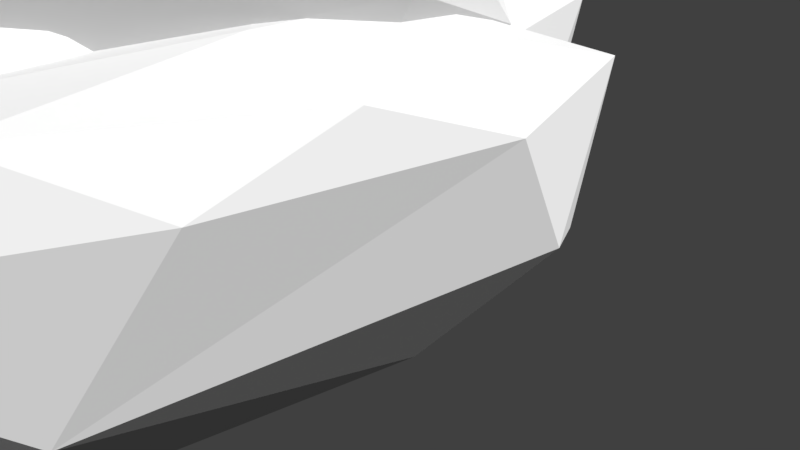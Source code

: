 # Source: Cloud1.blend  (saved by Blender 2.79.0; exported with 4.5.12 LTS)
import bpy
from mathutils import Matrix  # noqa: F401  (used for matrix-valued properties, if any)

bpy.ops.wm.read_factory_settings(use_empty=True)
scene = bpy.context.scene
scene.name = 'Scene'

# ---- collections
col_collection_1 = bpy.data.collections.new('Collection 1'); scene.collection.children.link(col_collection_1)

# ---- materials (node trees are filled in below, after node groups)
mat_material_001 = bpy.data.materials.new('Material.001')
mat_material_001.alpha_threshold = 0.0
mat_material_001.roughness = 0.5

# ---- material node trees
mat_material_001.use_nodes = True; mat_material_001.node_tree.nodes.clear()
_N = mat_material_001.node_tree.nodes; _L = mat_material_001.node_tree.links
n0 = _N.new('ShaderNodeOutputMaterial'); n0.name = 'Material Output'; n0.location = (300, 300)
n1 = _N.new('ShaderNodeBsdfDiffuse'); n1.name = 'Diffuse BSDF'; n1.location = (10, 300)
n1.inputs[0].default_value = (0.5457, 0.5457, 0.5457, 1.0)
_L.new(n1.outputs[0], n0.inputs[0])
n0.is_active_output = True

# ---- world
world_world = bpy.data.worlds.new('World'); scene.world = world_world
world_world.color = (0.05088, 0.05088, 0.05088)
world_world.use_sun_shadow = False
world_world.sun_shadow_jitter_overblur = 0.0
world_world.cycles.sampling_method = 'MANUAL'

# ---- cameras
cam_camera = bpy.data.cameras.new('Camera')
cam_camera.clip_end = 100.0
cam_camera.lens = 35.0
cam_camera.sensor_width = 32.0
cam_camera.sensor_height = 18.0
cam_camera.ortho_scale = 7.314
cam_camera.dof.focus_distance = 0.0

# ---- lights
light_lamp = bpy.data.lights.new('Lamp', 'SUN')
light_lamp.transmission_factor = 0.0
light_lamp.cutoff_distance = 30.0
light_lamp.angle = 0.1993
light_lamp.energy = 6.0
light_lamp.shadow_buffer_clip_start = 1.001
light_lamp.shadow_soft_size = 0.1
light_lamp.shadow_cascade_max_distance = 1000.0

# ---- meshes
me_icosphere_005 = bpy.data.meshes.new('Icosphere.005')
me_icosphere_005.from_pydata([(-0.9163, -0.01153, -0.2347), (0.7501, 0.5268, -0.3032), (0.2764, -0.8506, 0.4472), (-0.7806, -0.4715, 0.6085), (-0.8376, 0.4697, 0.5716), (0.1872, 0.8923, 0.5552), (0.8784, -0.008604, 0.4835), (0.09488, 0.5191, 1.018), (0.6496, -0.5361, -0.3256), (-0.1964, -0.8943, -0.2686), (0.8817, -0.01233, -0.3199), (0.4486, 0.2847, -0.5024), (-0.4234, -0.03654, -0.4628), (-0.6995, -0.518, -0.286), (-0.1175, 0.4415, -0.505), (-0.6556, 0.4677, -0.3234), (0.2257, 0.835, -0.2636), (0.9511, -0.309, 0.0), (0.9511, 0.309, 0.0), (0.0, -1.0, 0.0), (0.5878, -0.809, 0.0), (-0.9511, -0.309, 0.0), (-0.5878, -0.809, 0.0), (-0.464, 0.8928, -0.1441), (-0.9511, 0.309, 0.0), (0.5878, 0.809, 0.0), (0.0, 1.0, 0.0), (0.6882, -0.5, 0.5257), (-0.2629, -0.809, 0.5257), (-0.5253, 0.6992, 0.6784), (0.4503, 0.5017, 0.8788), (0.2668, -0.4897, 0.996), (0.523, -0.01338, 1.023), (-0.3885, -0.2784, 1.04), (-0.4208, 0.2741, 1.079)], [], [(12, 8, 9), (12, 14, 11), (8, 10, 17), (0, 13, 21), (1, 16, 25), (8, 17, 20), (9, 19, 22), (0, 21, 24), (1, 25, 18), (2, 27, 31), (3, 28, 33), (4, 3, 34), (5, 29, 7), (6, 30, 32), (32, 30, 7), (30, 5, 7), (7, 29, 34), (29, 4, 34), (34, 33, 7), (34, 3, 33), (33, 31, 7), (33, 28, 31), (28, 2, 31), (31, 32, 7), (31, 27, 32), (27, 6, 32), (18, 30, 6), (18, 25, 30), (25, 5, 30), (26, 29, 5), (26, 23, 29), (23, 4, 29), (24, 3, 4), (24, 21, 3), (22, 28, 3), (22, 19, 28), (19, 2, 28), (20, 27, 2), (20, 17, 27), (17, 6, 27), (25, 26, 5), (25, 16, 26), (16, 23, 26), (23, 24, 4), (23, 15, 24), (15, 0, 24), (21, 22, 3), (21, 13, 22), (13, 9, 22), (19, 20, 2), (19, 9, 20), (9, 8, 20), (17, 18, 6), (17, 10, 18), (10, 1, 18), (11, 16, 1), (11, 14, 16), (14, 23, 16), (14, 15, 23), (14, 12, 15), (12, 0, 15), (12, 13, 0), (12, 9, 13), (10, 11, 1), (10, 8, 11), (8, 12, 11)])
me_icosphere_005.materials.append(mat_material_001)
me_icosphere_005.use_remesh_preserve_volume = False
me_icosphere_005.use_remesh_preserve_attributes = False
me_icosphere_005.use_mirror_vertex_groups = False
me_icosphere_005.update()
me_icosphere_004 = bpy.data.meshes.new('Icosphere.004')
me_icosphere_004.from_pydata([(-0.9163, -0.01153, -0.2347), (0.7501, 0.5268, -0.3032), (0.2764, -0.8506, 0.4472), (-0.7806, -0.4715, 0.6085), (-0.8376, 0.4697, 0.5716), (0.1872, 0.8923, 0.5552), (0.8784, -0.008604, 0.4835), (0.09488, 0.5191, 1.018), (0.6496, -0.5361, -0.3256), (-0.1964, -0.8943, -0.2686), (0.8817, -0.01233, -0.3199), (0.4486, 0.2847, -0.5024), (-0.4234, -0.03654, -0.4628), (-0.6995, -0.518, -0.286), (-0.1175, 0.4415, -0.505), (-0.6556, 0.4677, -0.3234), (0.2257, 0.835, -0.2636), (0.9511, -0.309, 0.0), (0.9511, 0.309, 0.0), (0.0, -1.0, 0.0), (0.5878, -0.809, 0.0), (-0.9511, -0.309, 0.0), (-0.5878, -0.809, 0.0), (-0.464, 0.8928, -0.1441), (-0.9511, 0.309, 0.0), (0.5878, 0.809, 0.0), (0.0, 1.0, 0.0), (0.6882, -0.5, 0.5257), (-0.2629, -0.809, 0.5257), (-0.5253, 0.6992, 0.6784), (0.4503, 0.5017, 0.8788), (0.2668, -0.4897, 0.996), (0.523, -0.01338, 1.023), (-0.3885, -0.2784, 1.04), (-0.4208, 0.2741, 1.079)], [], [(12, 8, 9), (12, 14, 11), (8, 10, 17), (0, 13, 21), (1, 16, 25), (8, 17, 20), (9, 19, 22), (0, 21, 24), (1, 25, 18), (2, 27, 31), (3, 28, 33), (4, 3, 34), (5, 29, 7), (6, 30, 32), (32, 30, 7), (30, 5, 7), (7, 29, 34), (29, 4, 34), (34, 33, 7), (34, 3, 33), (33, 31, 7), (33, 28, 31), (28, 2, 31), (31, 32, 7), (31, 27, 32), (27, 6, 32), (18, 30, 6), (18, 25, 30), (25, 5, 30), (26, 29, 5), (26, 23, 29), (23, 4, 29), (24, 3, 4), (24, 21, 3), (22, 28, 3), (22, 19, 28), (19, 2, 28), (20, 27, 2), (20, 17, 27), (17, 6, 27), (25, 26, 5), (25, 16, 26), (16, 23, 26), (23, 24, 4), (23, 15, 24), (15, 0, 24), (21, 22, 3), (21, 13, 22), (13, 9, 22), (19, 20, 2), (19, 9, 20), (9, 8, 20), (17, 18, 6), (17, 10, 18), (10, 1, 18), (11, 16, 1), (11, 14, 16), (14, 23, 16), (14, 15, 23), (14, 12, 15), (12, 0, 15), (12, 13, 0), (12, 9, 13), (10, 11, 1), (10, 8, 11), (8, 12, 11)])
me_icosphere_004.materials.append(mat_material_001)
me_icosphere_004.use_remesh_preserve_volume = False
me_icosphere_004.use_remesh_preserve_attributes = False
me_icosphere_004.use_mirror_vertex_groups = False
me_icosphere_004.update()
me_icosphere_003 = bpy.data.meshes.new('Icosphere.003')
me_icosphere_003.from_pydata([(-0.9163, -0.01153, -0.2347), (0.7501, 0.5268, -0.3032), (0.2764, -0.8506, 0.4472), (-0.7806, -0.4715, 0.6085), (-0.8376, 0.4697, 0.5716), (0.1872, 0.8923, 0.5552), (0.8784, -0.008604, 0.4835), (0.09488, 0.5191, 1.018), (0.6496, -0.5361, -0.3256), (-0.1964, -0.8943, -0.2686), (0.8817, -0.01233, -0.3199), (0.4486, 0.2847, -0.5024), (-0.4234, -0.03654, -0.4628), (-0.6995, -0.518, -0.286), (-0.1175, 0.4415, -0.505), (-0.6556, 0.4677, -0.3234), (0.2257, 0.835, -0.2636), (0.9511, -0.309, 0.0), (0.9511, 0.309, 0.0), (0.0, -1.0, 0.0), (0.5878, -0.809, 0.0), (-0.9511, -0.309, 0.0), (-0.5878, -0.809, 0.0), (-0.464, 0.8928, -0.1441), (-0.9511, 0.309, 0.0), (0.5878, 0.809, 0.0), (0.0, 1.0, 0.0), (0.6882, -0.5, 0.5257), (-0.2629, -0.809, 0.5257), (-0.5253, 0.6992, 0.6784), (0.4503, 0.5017, 0.8788), (0.2668, -0.4897, 0.996), (0.523, -0.01338, 1.023), (-0.3885, -0.2784, 1.04), (-0.4208, 0.2741, 1.079)], [], [(12, 8, 9), (12, 14, 11), (8, 10, 17), (0, 13, 21), (1, 16, 25), (8, 17, 20), (9, 19, 22), (0, 21, 24), (1, 25, 18), (2, 27, 31), (3, 28, 33), (4, 3, 34), (5, 29, 7), (6, 30, 32), (32, 30, 7), (30, 5, 7), (7, 29, 34), (29, 4, 34), (34, 33, 7), (34, 3, 33), (33, 31, 7), (33, 28, 31), (28, 2, 31), (31, 32, 7), (31, 27, 32), (27, 6, 32), (18, 30, 6), (18, 25, 30), (25, 5, 30), (26, 29, 5), (26, 23, 29), (23, 4, 29), (24, 3, 4), (24, 21, 3), (22, 28, 3), (22, 19, 28), (19, 2, 28), (20, 27, 2), (20, 17, 27), (17, 6, 27), (25, 26, 5), (25, 16, 26), (16, 23, 26), (23, 24, 4), (23, 15, 24), (15, 0, 24), (21, 22, 3), (21, 13, 22), (13, 9, 22), (19, 20, 2), (19, 9, 20), (9, 8, 20), (17, 18, 6), (17, 10, 18), (10, 1, 18), (11, 16, 1), (11, 14, 16), (14, 23, 16), (14, 15, 23), (14, 12, 15), (12, 0, 15), (12, 13, 0), (12, 9, 13), (10, 11, 1), (10, 8, 11), (8, 12, 11)])
me_icosphere_003.materials.append(mat_material_001)
me_icosphere_003.use_remesh_preserve_volume = False
me_icosphere_003.use_remesh_preserve_attributes = False
me_icosphere_003.use_mirror_vertex_groups = False
me_icosphere_003.update()
me_icosphere_002 = bpy.data.meshes.new('Icosphere.002')
me_icosphere_002.from_pydata([(0.0, 0.00641, -0.5799), (0.6225, -0.5167, -0.3367), (-0.2764, -0.8506, -0.4472), (-0.8, 0.03001, -0.2797), (-0.2636, 0.8105, -0.2846), (0.6936, 0.5193, -0.3434), (0.2764, -0.8506, 0.4472), (-0.7236, -0.5257, 0.4472), (-0.7236, 0.5257, 0.4472), (0.2764, 0.8506, 0.4472), (0.8944, 0.0, 0.4472), (0.0, -0.1212, 0.6919), (-0.1168, -0.533, -0.5676), (0.365, -0.3252, -0.5362), (0.2443, -0.8189, -0.373), (0.7206, 0.01456, -0.4181), (0.4233, 0.2394, -0.4931), (-0.4342, -0.001973, -0.59), (-0.6564, -0.52, -0.3633), (-0.1531, 0.4791, -0.5966), (-0.6408, 0.4898, -0.3615), (0.2339, 0.7536, -0.431), (0.9511, -0.309, 0.0), (0.9511, 0.309, 0.0), (0.0, -1.0, 0.0), (0.5878, -0.809, 0.0), (-0.9511, -0.309, 0.0), (-0.5878, -0.809, 0.0), (-0.5878, 0.809, 0.0), (-0.9511, 0.309, 0.0), (0.5878, 0.809, 0.0), (0.0, 1.0, 0.0), (0.6882, -0.5, 0.5257), (-0.2629, -0.809, 0.5257), (-0.8506, 0.0, 0.5257), (-0.2629, 0.809, 0.5257), (0.6882, 0.5, 0.5257), (0.1276, -0.4211, 0.7021), (0.4837, -0.04307, 0.6809), (-0.4687, -0.316, 0.761), (-0.5016, 0.2859, 0.6558), (0.05107, 0.5812, 0.5486)], [], [(0, 13, 12), (1, 13, 15), (0, 12, 17), (0, 17, 19), (0, 19, 16), (1, 15, 22), (2, 14, 24), (3, 18, 26), (4, 20, 28), (5, 21, 30), (1, 22, 25), (2, 24, 27), (3, 26, 29), (4, 28, 31), (5, 30, 23), (6, 32, 37), (7, 33, 39), (8, 34, 40), (9, 35, 41), (10, 36, 38), (38, 41, 11), (38, 36, 41), (36, 9, 41), (41, 40, 11), (41, 35, 40), (35, 8, 40), (40, 39, 11), (40, 34, 39), (34, 7, 39), (39, 37, 11), (39, 33, 37), (33, 6, 37), (37, 38, 11), (37, 32, 38), (32, 10, 38), (23, 36, 10), (23, 30, 36), (30, 9, 36), (31, 35, 9), (31, 28, 35), (28, 8, 35), (29, 34, 8), (29, 26, 34), (26, 7, 34), (27, 33, 7), (27, 24, 33), (24, 6, 33), (25, 32, 6), (25, 22, 32), (22, 10, 32), (30, 31, 9), (30, 21, 31), (21, 4, 31), (28, 29, 8), (28, 20, 29), (20, 3, 29), (26, 27, 7), (26, 18, 27), (18, 2, 27), (24, 25, 6), (24, 14, 25), (14, 1, 25), (22, 23, 10), (22, 15, 23), (15, 5, 23), (16, 21, 5), (16, 19, 21), (19, 4, 21), (19, 20, 4), (19, 17, 20), (17, 3, 20), (17, 18, 3), (17, 12, 18), (12, 2, 18), (15, 16, 5), (15, 13, 16), (13, 0, 16), (12, 14, 2), (12, 13, 14), (13, 1, 14)])
me_icosphere_002.materials.append(mat_material_001)
me_icosphere_002.use_remesh_preserve_volume = False
me_icosphere_002.use_remesh_preserve_attributes = False
me_icosphere_002.use_mirror_vertex_groups = False
me_icosphere_002.update()
me_icosphere_001 = bpy.data.meshes.new('Icosphere.001')
me_icosphere_001.from_pydata([(0.4409, -0.7459, -0.3538), (-0.2348, -0.8252, -0.4926), (-0.8922, 0.4229, -0.1584), (-0.0161, -0.9146, 0.4822), (0.5452, 0.7325, 0.4852), (0.8533, -0.2887, 0.5053), (0.6603, -0.1149, -0.4736), (-0.346, 0.3251, -0.6219), (0.493, 0.7109, -0.3966), (0.8405, 0.6127, -0.06618), (0.0, -1.0, 0.0), (0.8387, -0.6143, -0.009062), (-0.9012, -0.3808, -0.1823), (-0.7184, -0.7112, 0.2425), (-0.3224, 0.9791, -0.04651), (-0.8717, 0.2683, 0.4846), (0.3771, -0.304, 0.705), (-0.5347, -0.2212, 0.7652), (-0.263, 0.8112, 0.5183)], [], [(7, 6, 1), (0, 6, 11), (1, 0, 10), (1, 10, 13), (3, 5, 16), (13, 3, 17), (5, 4, 16), (16, 4, 18), (18, 17, 16), (18, 15, 17), (15, 13, 17), (17, 3, 16), (9, 4, 5), (14, 18, 4), (14, 15, 18), (2, 12, 15), (12, 13, 15), (13, 10, 3), (11, 5, 3), (9, 14, 4), (9, 8, 14), (14, 2, 15), (12, 1, 13), (10, 11, 3), (10, 0, 11), (11, 9, 5), (11, 6, 9), (6, 8, 9), (6, 7, 8), (7, 14, 8), (7, 2, 14), (7, 12, 2), (7, 1, 12), (1, 6, 0)])
me_icosphere_001.materials.append(mat_material_001)
me_icosphere_001.use_remesh_preserve_volume = False
me_icosphere_001.use_remesh_preserve_attributes = False
me_icosphere_001.use_mirror_vertex_groups = False
me_icosphere_001.update()
me_icosphere = bpy.data.meshes.new('Icosphere')
me_icosphere.from_pydata([(-0.9163, -0.01153, -0.2347), (0.7501, 0.5268, -0.3032), (0.2764, -0.8506, 0.4472), (-0.7806, -0.4715, 0.6085), (-0.8376, 0.4697, 0.5716), (0.1872, 0.8923, 0.5552), (0.8784, -0.008604, 0.4835), (0.09488, 0.5191, 1.018), (0.6496, -0.5361, -0.3256), (-0.1964, -0.8943, -0.2686), (0.8817, -0.01233, -0.3199), (0.4486, 0.2847, -0.5024), (-0.4234, -0.03654, -0.4628), (-0.6995, -0.518, -0.286), (-0.1175, 0.4415, -0.505), (-0.6556, 0.4677, -0.3234), (0.2257, 0.835, -0.2636), (0.9511, -0.309, 0.0), (0.9511, 0.309, 0.0), (0.0, -1.0, 0.0), (0.5878, -0.809, 0.0), (-0.9511, -0.309, 0.0), (-0.5878, -0.809, 0.0), (-0.464, 0.8928, -0.1441), (-0.9511, 0.309, 0.0), (0.5878, 0.809, 0.0), (0.0, 1.0, 0.0), (0.6882, -0.5, 0.5257), (-0.2629, -0.809, 0.5257), (-0.5253, 0.6992, 0.6784), (0.4503, 0.5017, 0.8788), (0.2668, -0.4897, 0.996), (0.523, -0.01338, 1.023), (-0.3885, -0.2784, 1.04), (-0.4208, 0.2741, 1.079)], [], [(12, 8, 9), (12, 14, 11), (8, 10, 17), (0, 13, 21), (1, 16, 25), (8, 17, 20), (9, 19, 22), (0, 21, 24), (1, 25, 18), (2, 27, 31), (3, 28, 33), (4, 3, 34), (5, 29, 7), (6, 30, 32), (32, 30, 7), (30, 5, 7), (7, 29, 34), (29, 4, 34), (34, 33, 7), (34, 3, 33), (33, 31, 7), (33, 28, 31), (28, 2, 31), (31, 32, 7), (31, 27, 32), (27, 6, 32), (18, 30, 6), (18, 25, 30), (25, 5, 30), (26, 29, 5), (26, 23, 29), (23, 4, 29), (24, 3, 4), (24, 21, 3), (22, 28, 3), (22, 19, 28), (19, 2, 28), (20, 27, 2), (20, 17, 27), (17, 6, 27), (25, 26, 5), (25, 16, 26), (16, 23, 26), (23, 24, 4), (23, 15, 24), (15, 0, 24), (21, 22, 3), (21, 13, 22), (13, 9, 22), (19, 20, 2), (19, 9, 20), (9, 8, 20), (17, 18, 6), (17, 10, 18), (10, 1, 18), (11, 16, 1), (11, 14, 16), (14, 23, 16), (14, 15, 23), (14, 12, 15), (12, 0, 15), (12, 13, 0), (12, 9, 13), (10, 11, 1), (10, 8, 11), (8, 12, 11)])
me_icosphere.materials.append(mat_material_001)
me_icosphere.use_remesh_preserve_volume = False
me_icosphere.use_remesh_preserve_attributes = False
me_icosphere.use_mirror_vertex_groups = False
me_icosphere.update()

# ---- objects
ob_icosphere_005 = bpy.data.objects.new('Icosphere.005', me_icosphere_005)
ob_icosphere_004 = bpy.data.objects.new('Icosphere.004', me_icosphere_004)
ob_icosphere_003 = bpy.data.objects.new('Icosphere.003', me_icosphere_003)
ob_icosphere_002 = bpy.data.objects.new('Icosphere.002', me_icosphere_002)
ob_icosphere_001 = bpy.data.objects.new('Icosphere.001', me_icosphere_001)
ob_icosphere = bpy.data.objects.new('Icosphere', me_icosphere)
ob_lamp = bpy.data.objects.new('Lamp', light_lamp)
ob_camera = bpy.data.objects.new('Camera', cam_camera)

# ---- transforms, parenting, visibility, modifiers, constraints
ob_icosphere_005.location = (-1.998, -2.185, 2.1)
ob_icosphere_005.rotation_euler = (3.223, 0.15, -3.139)
ob_icosphere_005.scale = (2.676, 5.762, 2.405)
ob_icosphere_005.lineart.crease_threshold = 0.0
ob_icosphere_004.location = (0.2177, -2.235, 2.22)
ob_icosphere_004.rotation_euler = (3.223, 0.15, -3.139)
ob_icosphere_004.scale = (2.676, 5.762, 2.405)
ob_icosphere_004.lineart.crease_threshold = 0.0
ob_icosphere_003.location = (-2.958, 1.507, 1.973)
ob_icosphere_003.rotation_euler = (3.223, 0.15, -3.139)
ob_icosphere_003.scale = (2.676, 5.762, 2.405)
ob_icosphere_003.lineart.crease_threshold = 0.0
ob_icosphere_002.location = (-3.025, -2.546, 2.989)
ob_icosphere_002.rotation_euler = (6.171, 1.249, -3.156)
ob_icosphere_002.scale = (2.139, 3.802, 2.477)
ob_icosphere_002.lineart.crease_threshold = 0.0
_m = ob_icosphere_002.modifiers.new('Decimate', 'DECIMATE')
_m.ratio = 0.4499
ob_icosphere_001.location = (-0.7178, -1.432, 3.772)
ob_icosphere_001.rotation_euler = (2.857, -1.092, 0.1698)
ob_icosphere_001.scale = (2.139, 3.802, 2.477)
ob_icosphere_001.lineart.crease_threshold = 0.0
ob_icosphere.location = (-0.772, -6.638, 1.452)
ob_icosphere.scale = (2.676, 5.762, 2.405)
ob_icosphere.lineart.crease_threshold = 0.0
ob_lamp.location = (6.926, 1.005, 9.971)
ob_lamp.rotation_euler = (0.6503, 0.05522, 1.866)
ob_lamp.lock_rotations_4d = False
ob_lamp.empty_display_type = 'ARROWS'
ob_lamp.color = (0.0, 0.0, 0.0, 0.0)
ob_lamp.lineart.crease_threshold = 0.0
ob_camera.location = (7.481, -6.508, 5.344)
ob_camera.rotation_euler = (1.109, 0.0, 0.8149)
ob_camera.lock_rotations_4d = False
ob_camera.empty_display_type = 'ARROWS'
ob_camera.color = (0.0, 0.0, 0.0, 0.0)
ob_camera.display_type = 'WIRE'
ob_camera.lineart.crease_threshold = 0.0

# ---- collection membership
col_collection_1.objects.link(ob_icosphere_005)
col_collection_1.objects.link(ob_icosphere_004)
col_collection_1.objects.link(ob_icosphere_003)
col_collection_1.objects.link(ob_icosphere_002)
col_collection_1.objects.link(ob_icosphere_001)
col_collection_1.objects.link(ob_icosphere)
col_collection_1.objects.link(ob_lamp)
col_collection_1.objects.link(ob_camera)

# ---- scene / render settings (as saved in the file)
scene.camera = ob_camera
scene.frame_start = 1; scene.frame_end = 250; scene.frame_set(1)
scene.render.engine = 'CYCLES'
scene.render.resolution_percentage = 50
scene.render.dither_intensity = 0.0
scene.cycles.use_denoising = False
scene.cycles.samples = 128
scene.cycles.sampling_pattern = 'TABULATED_SOBOL'
scene.cycles.use_adaptive_sampling = False
scene.cycles.use_light_tree = False
scene.cycles.blur_glossy = 0.0
scene.cycles.sample_clamp_indirect = 0.0
scene.view_settings.view_transform = 'Standard'
bpy.context.view_layer.update()
